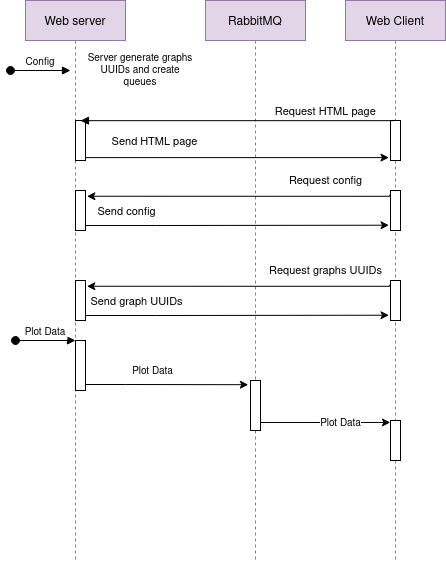

The diagram above was exported from draw.io. Its source (the exported page's mxGraphModel, read from the mxfile embedded in the PNG):
<mxGraphModel dx="1350" dy="793" grid="1" gridSize="10" guides="1" tooltips="1" connect="1" arrows="1" fold="1" page="1" pageScale="1" pageWidth="850" pageHeight="1100" math="0" shadow="0">
  <root>
    <mxCell id="0" />
    <mxCell id="1" parent="0" />
    <mxCell id="3nuBFxr9cyL0pnOWT2aG-1" value="Web server" style="shape=umlLifeline;perimeter=lifelinePerimeter;container=1;collapsible=0;recursiveResize=0;rounded=0;shadow=0;strokeWidth=1;fillColor=#e1d5e7;strokeColor=#9673a6;" parent="1" vertex="1">
      <mxGeometry x="120" y="80" width="100" height="560" as="geometry" />
    </mxCell>
    <mxCell id="3nuBFxr9cyL0pnOWT2aG-3" value="Config" style="verticalAlign=bottom;startArrow=oval;endArrow=block;startSize=8;shadow=0;strokeWidth=1;fontSize=10;" parent="3nuBFxr9cyL0pnOWT2aG-1" edge="1">
      <mxGeometry relative="1" as="geometry">
        <mxPoint x="-15" y="70" as="sourcePoint" />
        <mxPoint x="45" y="70" as="targetPoint" />
      </mxGeometry>
    </mxCell>
    <mxCell id="3nuBFxr9cyL0pnOWT2aG-4" value="" style="points=[];perimeter=orthogonalPerimeter;rounded=0;shadow=0;strokeWidth=1;" parent="3nuBFxr9cyL0pnOWT2aG-1" vertex="1">
      <mxGeometry x="50" y="120" width="10" height="40" as="geometry" />
    </mxCell>
    <mxCell id="ZhlD4dp91433O6vDVF43-8" value="" style="points=[];perimeter=orthogonalPerimeter;rounded=0;shadow=0;strokeWidth=1;" parent="3nuBFxr9cyL0pnOWT2aG-1" vertex="1">
      <mxGeometry x="50" y="190" width="10" height="40" as="geometry" />
    </mxCell>
    <mxCell id="3nuBFxr9cyL0pnOWT2aG-5" value="RabbitMQ" style="shape=umlLifeline;perimeter=lifelinePerimeter;container=1;collapsible=0;recursiveResize=0;rounded=0;shadow=0;strokeWidth=1;fillColor=#e1d5e7;strokeColor=#9673a6;" parent="1" vertex="1">
      <mxGeometry x="300" y="80" width="100" height="560" as="geometry" />
    </mxCell>
    <mxCell id="ZhlD4dp91433O6vDVF43-26" value="" style="points=[];perimeter=orthogonalPerimeter;rounded=0;shadow=0;strokeWidth=1;" parent="3nuBFxr9cyL0pnOWT2aG-5" vertex="1">
      <mxGeometry x="45" y="380" width="10" height="50" as="geometry" />
    </mxCell>
    <mxCell id="ZhlD4dp91433O6vDVF43-2" value="Web Client" style="shape=umlLifeline;perimeter=lifelinePerimeter;container=1;collapsible=0;recursiveResize=0;rounded=0;shadow=0;strokeWidth=1;fillColor=#e1d5e7;strokeColor=#9673a6;" parent="1" vertex="1">
      <mxGeometry x="440" y="80" width="100" height="560" as="geometry" />
    </mxCell>
    <mxCell id="ZhlD4dp91433O6vDVF43-3" value="" style="points=[];perimeter=orthogonalPerimeter;rounded=0;shadow=0;strokeWidth=1;" parent="ZhlD4dp91433O6vDVF43-2" vertex="1">
      <mxGeometry x="45" y="120" width="10" height="40" as="geometry" />
    </mxCell>
    <mxCell id="ZhlD4dp91433O6vDVF43-23" value="Plot Data" style="verticalAlign=bottom;startArrow=oval;endArrow=block;startSize=8;shadow=0;strokeWidth=1;fontSize=10;" parent="ZhlD4dp91433O6vDVF43-2" edge="1">
      <mxGeometry relative="1" as="geometry">
        <mxPoint x="-330" y="340" as="sourcePoint" />
        <mxPoint x="-270" y="340" as="targetPoint" />
        <mxPoint as="offset" />
      </mxGeometry>
    </mxCell>
    <mxCell id="ZhlD4dp91433O6vDVF43-24" value="" style="points=[];perimeter=orthogonalPerimeter;rounded=0;shadow=0;strokeWidth=1;" parent="ZhlD4dp91433O6vDVF43-2" vertex="1">
      <mxGeometry x="-270" y="340" width="10" height="50" as="geometry" />
    </mxCell>
    <mxCell id="ZhlD4dp91433O6vDVF43-28" value="" style="points=[];perimeter=orthogonalPerimeter;rounded=0;shadow=0;strokeWidth=1;" parent="ZhlD4dp91433O6vDVF43-2" vertex="1">
      <mxGeometry x="45" y="420" width="10" height="40" as="geometry" />
    </mxCell>
    <mxCell id="3nuBFxr9cyL0pnOWT2aG-8" value="Request HTML page" style="verticalAlign=bottom;endArrow=block;shadow=0;strokeWidth=1;exitX=0.331;exitY=0.004;exitDx=0;exitDy=0;exitPerimeter=0;" parent="1" source="ZhlD4dp91433O6vDVF43-3" edge="1">
      <mxGeometry x="-0.5639" relative="1" as="geometry">
        <mxPoint x="175" y="200.15999999999985" as="targetPoint" />
        <mxPoint as="offset" />
      </mxGeometry>
    </mxCell>
    <mxCell id="ZhlD4dp91433O6vDVF43-14" style="edgeStyle=orthogonalEdgeStyle;rounded=0;orthogonalLoop=1;jettySize=auto;html=1;entryX=-0.152;entryY=0.928;entryDx=0;entryDy=0;entryPerimeter=0;" parent="1" source="3nuBFxr9cyL0pnOWT2aG-4" target="ZhlD4dp91433O6vDVF43-3" edge="1">
      <mxGeometry relative="1" as="geometry">
        <Array as="points">
          <mxPoint x="175" y="237" />
        </Array>
      </mxGeometry>
    </mxCell>
    <mxCell id="ZhlD4dp91433O6vDVF43-15" value="Send HTML page" style="edgeLabel;html=1;align=center;verticalAlign=middle;resizable=0;points=[];" parent="ZhlD4dp91433O6vDVF43-14" vertex="1" connectable="0">
      <mxGeometry x="-0.3317" y="-1" relative="1" as="geometry">
        <mxPoint x="-33" y="-18" as="offset" />
      </mxGeometry>
    </mxCell>
    <mxCell id="ZhlD4dp91433O6vDVF43-18" style="edgeStyle=orthogonalEdgeStyle;rounded=0;orthogonalLoop=1;jettySize=auto;html=1;entryX=1.141;entryY=0.144;entryDx=0;entryDy=0;entryPerimeter=0;exitX=-0.083;exitY=0.109;exitDx=0;exitDy=0;exitPerimeter=0;" parent="1" source="ZhlD4dp91433O6vDVF43-17" target="ZhlD4dp91433O6vDVF43-8" edge="1">
      <mxGeometry relative="1" as="geometry">
        <Array as="points">
          <mxPoint x="484" y="276" />
        </Array>
      </mxGeometry>
    </mxCell>
    <mxCell id="ZhlD4dp91433O6vDVF43-20" value="Request config" style="edgeLabel;html=1;align=center;verticalAlign=middle;resizable=0;points=[];" parent="ZhlD4dp91433O6vDVF43-18" vertex="1" connectable="0">
      <mxGeometry x="-0.5732" relative="1" as="geometry">
        <mxPoint x="-1" y="-16" as="offset" />
      </mxGeometry>
    </mxCell>
    <mxCell id="ZhlD4dp91433O6vDVF43-17" value="" style="points=[];perimeter=orthogonalPerimeter;rounded=0;shadow=0;strokeWidth=1;" parent="1" vertex="1">
      <mxGeometry x="485" y="270" width="10" height="40" as="geometry" />
    </mxCell>
    <mxCell id="ZhlD4dp91433O6vDVF43-21" style="edgeStyle=orthogonalEdgeStyle;rounded=0;orthogonalLoop=1;jettySize=auto;html=1;entryX=-0.152;entryY=0.868;entryDx=0;entryDy=0;entryPerimeter=0;" parent="1" source="ZhlD4dp91433O6vDVF43-8" target="ZhlD4dp91433O6vDVF43-17" edge="1">
      <mxGeometry relative="1" as="geometry">
        <Array as="points">
          <mxPoint x="250" y="305" />
          <mxPoint x="250" y="305" />
        </Array>
      </mxGeometry>
    </mxCell>
    <mxCell id="ZhlD4dp91433O6vDVF43-22" value="Send config" style="edgeLabel;html=1;align=center;verticalAlign=middle;resizable=0;points=[];" parent="ZhlD4dp91433O6vDVF43-21" vertex="1" connectable="0">
      <mxGeometry x="-0.7407" y="-1" relative="1" as="geometry">
        <mxPoint x="1" y="-16" as="offset" />
      </mxGeometry>
    </mxCell>
    <mxCell id="ZhlD4dp91433O6vDVF43-36" value="Server generate graphs UUIDs and create queues" style="text;html=1;strokeColor=none;fillColor=none;align=center;verticalAlign=middle;whiteSpace=wrap;rounded=0;fontSize=10;" parent="1" vertex="1">
      <mxGeometry x="180" y="140" width="110" height="20" as="geometry" />
    </mxCell>
    <mxCell id="ZhlD4dp91433O6vDVF43-43" value="" style="points=[];perimeter=orthogonalPerimeter;rounded=0;shadow=0;strokeWidth=1;" parent="1" vertex="1">
      <mxGeometry x="170" y="360" width="10" height="40" as="geometry" />
    </mxCell>
    <mxCell id="ZhlD4dp91433O6vDVF43-44" style="edgeStyle=orthogonalEdgeStyle;rounded=0;orthogonalLoop=1;jettySize=auto;html=1;entryX=1.141;entryY=0.144;entryDx=0;entryDy=0;entryPerimeter=0;exitX=-0.083;exitY=0.109;exitDx=0;exitDy=0;exitPerimeter=0;" parent="1" source="ZhlD4dp91433O6vDVF43-46" target="ZhlD4dp91433O6vDVF43-43" edge="1">
      <mxGeometry relative="1" as="geometry">
        <Array as="points">
          <mxPoint x="484" y="366" />
        </Array>
      </mxGeometry>
    </mxCell>
    <mxCell id="ZhlD4dp91433O6vDVF43-45" value="Request graphs UUIDs" style="edgeLabel;html=1;align=center;verticalAlign=middle;resizable=0;points=[];" parent="ZhlD4dp91433O6vDVF43-44" vertex="1" connectable="0">
      <mxGeometry x="-0.5732" relative="1" as="geometry">
        <mxPoint x="-1" y="-16" as="offset" />
      </mxGeometry>
    </mxCell>
    <mxCell id="ZhlD4dp91433O6vDVF43-46" value="" style="points=[];perimeter=orthogonalPerimeter;rounded=0;shadow=0;strokeWidth=1;" parent="1" vertex="1">
      <mxGeometry x="485" y="360" width="10" height="40" as="geometry" />
    </mxCell>
    <mxCell id="ZhlD4dp91433O6vDVF43-47" style="edgeStyle=orthogonalEdgeStyle;rounded=0;orthogonalLoop=1;jettySize=auto;html=1;entryX=-0.152;entryY=0.868;entryDx=0;entryDy=0;entryPerimeter=0;" parent="1" source="ZhlD4dp91433O6vDVF43-43" target="ZhlD4dp91433O6vDVF43-46" edge="1">
      <mxGeometry relative="1" as="geometry">
        <Array as="points">
          <mxPoint x="250" y="395" />
          <mxPoint x="250" y="395" />
        </Array>
      </mxGeometry>
    </mxCell>
    <mxCell id="ZhlD4dp91433O6vDVF43-48" value="Send graph UUIDs" style="edgeLabel;html=1;align=center;verticalAlign=middle;resizable=0;points=[];" parent="ZhlD4dp91433O6vDVF43-47" vertex="1" connectable="0">
      <mxGeometry x="-0.7407" y="-1" relative="1" as="geometry">
        <mxPoint x="11" y="-16" as="offset" />
      </mxGeometry>
    </mxCell>
    <mxCell id="ZhlD4dp91433O6vDVF43-30" style="edgeStyle=orthogonalEdgeStyle;rounded=0;orthogonalLoop=1;jettySize=auto;html=1;entryX=-0.221;entryY=0.084;entryDx=0;entryDy=0;entryPerimeter=0;fontSize=10;" parent="1" source="ZhlD4dp91433O6vDVF43-24" target="ZhlD4dp91433O6vDVF43-26" edge="1">
      <mxGeometry relative="1" as="geometry">
        <Array as="points">
          <mxPoint x="220" y="464" />
          <mxPoint x="220" y="464" />
        </Array>
      </mxGeometry>
    </mxCell>
    <mxCell id="ZhlD4dp91433O6vDVF43-32" value="Plot Data" style="edgeLabel;html=1;align=center;verticalAlign=middle;resizable=0;points=[];fontSize=10;" parent="ZhlD4dp91433O6vDVF43-30" vertex="1" connectable="0">
      <mxGeometry x="-0.1862" y="1" relative="1" as="geometry">
        <mxPoint y="-13" as="offset" />
      </mxGeometry>
    </mxCell>
    <mxCell id="ZhlD4dp91433O6vDVF43-31" style="edgeStyle=orthogonalEdgeStyle;rounded=0;orthogonalLoop=1;jettySize=auto;html=1;entryX=-0.014;entryY=0.049;entryDx=0;entryDy=0;entryPerimeter=0;fontSize=10;exitX=1.021;exitY=0.826;exitDx=0;exitDy=0;exitPerimeter=0;" parent="1" source="ZhlD4dp91433O6vDVF43-26" target="ZhlD4dp91433O6vDVF43-28" edge="1">
      <mxGeometry relative="1" as="geometry">
        <Array as="points">
          <mxPoint x="485" y="501" />
        </Array>
      </mxGeometry>
    </mxCell>
    <mxCell id="ZhlD4dp91433O6vDVF43-33" value="Plot Data" style="edgeLabel;html=1;align=center;verticalAlign=middle;resizable=0;points=[];fontSize=10;" parent="ZhlD4dp91433O6vDVF43-31" vertex="1" connectable="0">
      <mxGeometry x="0.214" y="-1" relative="1" as="geometry">
        <mxPoint as="offset" />
      </mxGeometry>
    </mxCell>
  </root>
</mxGraphModel>